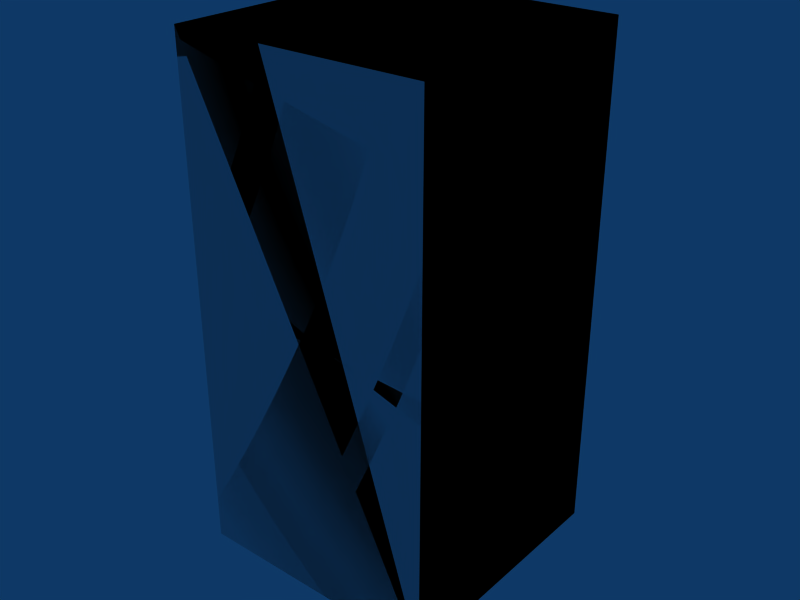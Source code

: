 # Source: box-05x05x1.blend  (saved by Blender 2.49.2; exported with 4.5.12 LTS)
import bpy
from mathutils import Matrix  # noqa: F401  (used for matrix-valued properties, if any)

bpy.ops.wm.read_factory_settings(use_empty=True)
scene = bpy.context.scene
scene.name = 'Scene'

# ---- collections
col_collection_1 = bpy.data.collections.new('Collection 1'); scene.collection.children.link(col_collection_1)

# ---- materials (node trees are filled in below, after node groups)
mat_concrete = bpy.data.materials.new('Concrete')

# ---- material node trees

# ---- world
world_world = bpy.data.worlds.new('World'); scene.world = world_world
world_world.color = (0.05656, 0.2208, 0.4)
world_world.use_sun_shadow = False
world_world.sun_shadow_jitter_overblur = 0.0
world_world.cycles.sampling_method = 'MANUAL'
world_world.cycles.sample_map_resolution = 256

# ---- meshes
me_cube_002 = bpy.data.meshes.new('Cube.002')
me_cube_002.from_pydata([(0.5, 0.5, 0.0), (0.5, 0.0, 0.0), (-2.98e-08, 4.47e-08, 0.0), (8.941e-08, 0.5, 0.0), (0.5, 0.5, 1.0), (0.5, -1.49e-07, 1.0), (-8.941e-08, 8.941e-08, 1.0), (1.49e-08, 0.5, 1.0), (1.49e-08, 0.5, 1.0), (-8.941e-08, 8.941e-08, 1.0), (0.5, -1.49e-07, 1.0), (0.5, 0.5, 1.0), (8.941e-08, 0.5, 0.0), (-2.98e-08, 4.47e-08, 0.0), (0.5, 0.0, 0.0), (0.5, 0.5, 0.0), (1.49e-08, 0.5, 1.0), (-8.941e-08, 8.941e-08, 1.0), (0.5, -1.49e-07, 1.0), (0.5, 0.5, 1.0), (8.941e-08, 0.5, 0.0), (-2.98e-08, 4.47e-08, 0.0), (0.5, 0.0, 0.0), (0.5, 0.5, 0.0)], [], [(0, 4, 5, 1), (2, 6, 7, 3), (11, 8, 9, 10), (15, 14, 13, 12), (19, 23, 20, 16), (22, 18, 17, 21)])
_uv = me_cube_002.uv_layers.new(name='UVTex')
_uv.uv.foreach_set('vector', [0.5, 0.0, 0.5, 1.0, 0.0, 1.0, 1.49e-07, 0.0, 8.5, 10.0, 8.5, 11.0, 8.0, 11.0, 8.0, 10.0, 2.5, 3.5, 2.0, 3.5, 2.0, 3.0, 2.5, 3.0, 4.0, 5.5, 4.0, 5.0, 4.5, 5.0, 4.5, 5.5, 10.0, 14.0, 10.0, 13.0, 10.5, 13.0, 10.5, 14.0, 6.5, 7.0, 6.5, 8.0, 6.0, 8.0, 6.0, 7.0])
me_cube_002.materials.append(mat_concrete)
me_cube_002.use_remesh_preserve_volume = False
me_cube_002.use_remesh_preserve_attributes = False
me_cube_002.use_mirror_vertex_groups = False
me_cube_002.update()
me_cube_001 = bpy.data.meshes.new('Cube.001')
me_cube_001.from_pydata([(0.5, 0.5, 0.0), (0.5, 0.0, 0.0), (-5.96e-08, 8.941e-08, 0.0), (1.788e-07, 0.5, 0.0), (0.5, 0.5, 1.0), (0.5, -2.98e-07, 1.0), (-1.788e-07, 1.788e-07, 1.0), (2.98e-08, 0.5, 1.0)], [], [(0, 1, 2, 3), (4, 7, 6, 5), (0, 4, 5, 1), (1, 5, 6, 2), (2, 6, 7, 3), (4, 0, 3, 7)])
me_cube_001.use_remesh_preserve_volume = False
me_cube_001.use_remesh_preserve_attributes = False
me_cube_001.use_mirror_vertex_groups = False
me_cube_001.update()

# ---- objects
ob_cube_002 = bpy.data.objects.new('Cube.002', me_cube_002)
ob_cube_001 = bpy.data.objects.new('Cube.001', me_cube_001)

# ---- transforms, parenting, visibility, modifiers, constraints
ob_cube_002.location = (0.0, 0.0, 0.0)
ob_cube_002.lock_rotations_4d = False
ob_cube_002.empty_display_type = 'ARROWS'
ob_cube_002.lineart.crease_threshold = 0.0
ob_cube_001.location = (0.0, 0.0, 0.0)
ob_cube_001.lock_rotations_4d = False
ob_cube_001.empty_display_type = 'ARROWS'
ob_cube_001.display_type = 'WIRE'
ob_cube_001.lineart.crease_threshold = 0.0

# ---- collection membership
col_collection_1.objects.link(ob_cube_002)
col_collection_1.objects.link(ob_cube_001)

# ---- scene / render settings (as saved in the file)
scene.frame_start = 1; scene.frame_end = 30; scene.frame_set(1)
scene.render.engine = 'BLENDER_EEVEE_NEXT'
scene.render.image_settings.file_format = 'JPEG'
scene.render.image_settings.color_mode = 'RGB'
scene.render.image_settings.compression = 90
scene.render.resolution_x = 800
scene.render.resolution_y = 600
scene.render.pixel_aspect_x = 100.0
scene.render.pixel_aspect_y = 100.0
scene.render.fps = 25
scene.render.dither_intensity = 0.0
scene.render.use_compositing = False
scene.render.use_sequencer = False
scene.render.bake_margin = 2
scene.render.bake_bias = 0.0
scene.render.use_stamp_time = False
scene.render.use_stamp_date = False
scene.render.use_stamp_frame = False
scene.render.use_stamp_camera = False
scene.render.use_stamp_scene = False
scene.render.use_stamp_filename = False
scene.render.use_stamp_render_time = False
scene.render.stamp_font_size = 0
scene.cycles.use_denoising = False
scene.cycles.samples = 10
scene.cycles.sampling_pattern = 'TABULATED_SOBOL'
scene.cycles.light_sampling_threshold = 0.0
scene.cycles.use_adaptive_sampling = False
scene.cycles.use_light_tree = False
scene.cycles.blur_glossy = 0.0
scene.cycles.volume_bounces = 1
scene.cycles.pixel_filter_type = 'GAUSSIAN'
scene.cycles.sample_clamp_indirect = 0.0
scene.view_settings.view_transform = 'Raw'
bpy.context.view_layer.update()

# ---- added for rendering (the .blend has no active camera): camera
cam_auto = bpy.data.cameras.new('AutoCamera')
cam_auto.lens = 50.0
cam_auto.sensor_width = 36.0
cam_auto.clip_end = 1000.0
ob_auto_camera = bpy.data.objects.new('AutoCamera', cam_auto)
scene.collection.objects.link(ob_auto_camera)
ob_auto_camera.location = (1.38316, -1.1098, 1.40653)
ob_auto_camera.rotation_euler = (1.09748, -7.21219e-08, 0.694738)
scene.camera = ob_auto_camera
bpy.context.view_layer.update()
